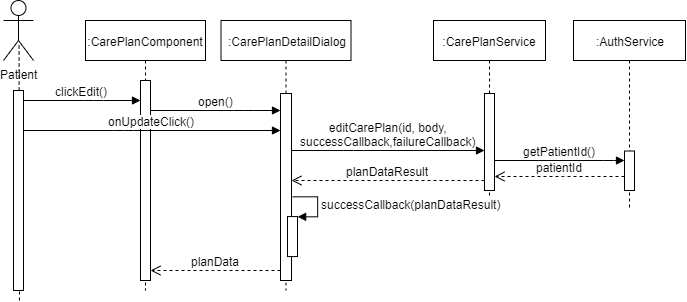

The diagram above was exported from draw.io. Its source (the exported page's mxGraphModel, read from the mxfile embedded in the PNG):
<mxGraphModel dx="1665" dy="412" grid="1" gridSize="10" guides="1" tooltips="1" connect="1" arrows="1" fold="1" page="1" pageScale="1" pageWidth="827" pageHeight="1169" math="0" shadow="0">
  <root>
    <mxCell id="tWUEEjIhzAUHhKcHjZ0I-0" />
    <mxCell id="tWUEEjIhzAUHhKcHjZ0I-1" parent="tWUEEjIhzAUHhKcHjZ0I-0" />
    <mxCell id="tWUEEjIhzAUHhKcHjZ0I-2" value=":CarePlanComponent" style="shape=umlLifeline;perimeter=lifelinePerimeter;whiteSpace=wrap;html=1;container=1;collapsible=0;recursiveResize=0;outlineConnect=0;" vertex="1" parent="tWUEEjIhzAUHhKcHjZ0I-1">
      <mxGeometry x="32" y="30" width="120" height="270" as="geometry" />
    </mxCell>
    <mxCell id="tWUEEjIhzAUHhKcHjZ0I-3" value="" style="html=1;points=[];perimeter=orthogonalPerimeter;" vertex="1" parent="tWUEEjIhzAUHhKcHjZ0I-1">
      <mxGeometry x="87" y="90" width="10" height="200" as="geometry" />
    </mxCell>
    <mxCell id="tWUEEjIhzAUHhKcHjZ0I-4" value="Patient" style="shape=umlActor;verticalLabelPosition=bottom;labelBackgroundColor=#ffffff;verticalAlign=top;html=1;" vertex="1" parent="tWUEEjIhzAUHhKcHjZ0I-1">
      <mxGeometry x="-50" y="10" width="30" height="60" as="geometry" />
    </mxCell>
    <mxCell id="tWUEEjIhzAUHhKcHjZ0I-5" value="" style="endArrow=none;dashed=1;html=1;entryX=0.519;entryY=0.721;entryDx=0;entryDy=0;entryPerimeter=0;" edge="1" parent="tWUEEjIhzAUHhKcHjZ0I-1" target="tWUEEjIhzAUHhKcHjZ0I-4">
      <mxGeometry width="50" height="50" relative="1" as="geometry">
        <mxPoint x="-34" y="310" as="sourcePoint" />
        <mxPoint x="-40" y="140" as="targetPoint" />
      </mxGeometry>
    </mxCell>
    <mxCell id="tWUEEjIhzAUHhKcHjZ0I-6" value="" style="html=1;points=[];perimeter=orthogonalPerimeter;" vertex="1" parent="tWUEEjIhzAUHhKcHjZ0I-1">
      <mxGeometry x="-40" y="100" width="10" height="200" as="geometry" />
    </mxCell>
    <mxCell id="tWUEEjIhzAUHhKcHjZ0I-7" value="clickEdit()" style="html=1;verticalAlign=bottom;endArrow=block;" edge="1" parent="tWUEEjIhzAUHhKcHjZ0I-1" source="tWUEEjIhzAUHhKcHjZ0I-6" target="tWUEEjIhzAUHhKcHjZ0I-3">
      <mxGeometry width="80" relative="1" as="geometry">
        <mxPoint x="-20" y="110" as="sourcePoint" />
        <mxPoint x="50" y="110" as="targetPoint" />
        <Array as="points">
          <mxPoint x="40" y="110" />
        </Array>
      </mxGeometry>
    </mxCell>
    <mxCell id="tWUEEjIhzAUHhKcHjZ0I-8" value=":CarePlanDetailDialog" style="shape=umlLifeline;perimeter=lifelinePerimeter;whiteSpace=wrap;html=1;container=1;collapsible=0;recursiveResize=0;outlineConnect=0;" vertex="1" parent="tWUEEjIhzAUHhKcHjZ0I-1">
      <mxGeometry x="167.5" y="30" width="130" height="270" as="geometry" />
    </mxCell>
    <mxCell id="tWUEEjIhzAUHhKcHjZ0I-9" value="" style="html=1;points=[];perimeter=orthogonalPerimeter;" vertex="1" parent="tWUEEjIhzAUHhKcHjZ0I-1">
      <mxGeometry x="227" y="103" width="11" height="187" as="geometry" />
    </mxCell>
    <mxCell id="tWUEEjIhzAUHhKcHjZ0I-10" value="planData" style="html=1;verticalAlign=bottom;endArrow=open;dashed=1;endSize=8;" edge="1" parent="tWUEEjIhzAUHhKcHjZ0I-1" source="tWUEEjIhzAUHhKcHjZ0I-9" target="tWUEEjIhzAUHhKcHjZ0I-3">
      <mxGeometry relative="1" as="geometry">
        <mxPoint x="227.5" y="299.5" as="sourcePoint" />
        <mxPoint x="97" y="299.5" as="targetPoint" />
        <Array as="points">
          <mxPoint x="170" y="280" />
        </Array>
      </mxGeometry>
    </mxCell>
    <mxCell id="tWUEEjIhzAUHhKcHjZ0I-11" value="onUpdateClick()" style="html=1;verticalAlign=bottom;endArrow=block;" edge="1" parent="tWUEEjIhzAUHhKcHjZ0I-1" source="tWUEEjIhzAUHhKcHjZ0I-6" target="tWUEEjIhzAUHhKcHjZ0I-9">
      <mxGeometry width="80" relative="1" as="geometry">
        <mxPoint x="-20" y="170" as="sourcePoint" />
        <mxPoint x="220" y="170" as="targetPoint" />
        <Array as="points">
          <mxPoint x="70" y="140" />
        </Array>
      </mxGeometry>
    </mxCell>
    <mxCell id="tWUEEjIhzAUHhKcHjZ0I-12" value="planDataResult" style="html=1;verticalAlign=bottom;endArrow=open;dashed=1;endSize=8;" edge="1" parent="tWUEEjIhzAUHhKcHjZ0I-1" source="tWUEEjIhzAUHhKcHjZ0I-14" target="tWUEEjIhzAUHhKcHjZ0I-9">
      <mxGeometry relative="1" as="geometry">
        <mxPoint x="430" y="230" as="sourcePoint" />
        <mxPoint x="237" y="229.99999999999994" as="targetPoint" />
        <Array as="points">
          <mxPoint x="340" y="190" />
        </Array>
      </mxGeometry>
    </mxCell>
    <mxCell id="tWUEEjIhzAUHhKcHjZ0I-13" value=":CarePlanService" style="shape=umlLifeline;perimeter=lifelinePerimeter;whiteSpace=wrap;html=1;container=1;collapsible=0;recursiveResize=0;outlineConnect=0;" vertex="1" parent="tWUEEjIhzAUHhKcHjZ0I-1">
      <mxGeometry x="380" y="30" width="112" height="190" as="geometry" />
    </mxCell>
    <mxCell id="tWUEEjIhzAUHhKcHjZ0I-14" value="" style="html=1;points=[];perimeter=orthogonalPerimeter;" vertex="1" parent="tWUEEjIhzAUHhKcHjZ0I-13">
      <mxGeometry x="51" y="73" width="10" height="97" as="geometry" />
    </mxCell>
    <mxCell id="tWUEEjIhzAUHhKcHjZ0I-15" value="editCarePlan(id, body,&lt;br&gt;successCallback,failureCallback)" style="html=1;verticalAlign=bottom;endArrow=block;" edge="1" parent="tWUEEjIhzAUHhKcHjZ0I-1" source="tWUEEjIhzAUHhKcHjZ0I-9" target="tWUEEjIhzAUHhKcHjZ0I-14">
      <mxGeometry width="80" relative="1" as="geometry">
        <mxPoint x="250" y="198" as="sourcePoint" />
        <mxPoint x="427" y="197.5" as="targetPoint" />
        <Array as="points">
          <mxPoint x="300" y="160" />
        </Array>
      </mxGeometry>
    </mxCell>
    <mxCell id="tWUEEjIhzAUHhKcHjZ0I-16" value="open()" style="html=1;verticalAlign=bottom;endArrow=block;" edge="1" parent="tWUEEjIhzAUHhKcHjZ0I-1" source="tWUEEjIhzAUHhKcHjZ0I-3" target="tWUEEjIhzAUHhKcHjZ0I-9">
      <mxGeometry width="80" relative="1" as="geometry">
        <mxPoint x="100" y="130" as="sourcePoint" />
        <mxPoint x="208.49999999999977" y="130" as="targetPoint" />
        <Array as="points">
          <mxPoint x="190" y="120" />
        </Array>
      </mxGeometry>
    </mxCell>
    <mxCell id="tWUEEjIhzAUHhKcHjZ0I-17" value=":AuthService" style="shape=umlLifeline;perimeter=lifelinePerimeter;whiteSpace=wrap;html=1;container=1;collapsible=0;recursiveResize=0;outlineConnect=0;" vertex="1" parent="tWUEEjIhzAUHhKcHjZ0I-1">
      <mxGeometry x="520" y="30" width="112" height="190" as="geometry" />
    </mxCell>
    <mxCell id="tWUEEjIhzAUHhKcHjZ0I-18" value="" style="html=1;points=[];perimeter=orthogonalPerimeter;" vertex="1" parent="tWUEEjIhzAUHhKcHjZ0I-17">
      <mxGeometry x="51" y="130.5" width="10" height="39.5" as="geometry" />
    </mxCell>
    <mxCell id="tWUEEjIhzAUHhKcHjZ0I-19" value="getPatientId()" style="html=1;verticalAlign=bottom;endArrow=block;" edge="1" parent="tWUEEjIhzAUHhKcHjZ0I-1" source="tWUEEjIhzAUHhKcHjZ0I-14" target="tWUEEjIhzAUHhKcHjZ0I-18">
      <mxGeometry width="80" relative="1" as="geometry">
        <mxPoint x="470" y="180" as="sourcePoint" />
        <mxPoint x="590" y="180" as="targetPoint" />
        <Array as="points">
          <mxPoint x="560" y="170" />
        </Array>
      </mxGeometry>
    </mxCell>
    <mxCell id="tWUEEjIhzAUHhKcHjZ0I-20" value="patientId" style="html=1;verticalAlign=bottom;endArrow=open;dashed=1;endSize=8;" edge="1" parent="tWUEEjIhzAUHhKcHjZ0I-1" source="tWUEEjIhzAUHhKcHjZ0I-18" target="tWUEEjIhzAUHhKcHjZ0I-14">
      <mxGeometry relative="1" as="geometry">
        <mxPoint x="570" y="220" as="sourcePoint" />
        <mxPoint x="441" y="220" as="targetPoint" />
        <Array as="points">
          <mxPoint x="520" y="186" />
        </Array>
      </mxGeometry>
    </mxCell>
    <mxCell id="tWUEEjIhzAUHhKcHjZ0I-21" value="" style="html=1;points=[];perimeter=orthogonalPerimeter;" vertex="1" parent="tWUEEjIhzAUHhKcHjZ0I-1">
      <mxGeometry x="234" y="226.07" width="10" height="40" as="geometry" />
    </mxCell>
    <mxCell id="tWUEEjIhzAUHhKcHjZ0I-22" value="successCallback(planDataResult)" style="edgeStyle=orthogonalEdgeStyle;html=1;align=left;spacingLeft=2;endArrow=block;rounded=0;entryX=1;entryY=0;" edge="1" parent="tWUEEjIhzAUHhKcHjZ0I-1" target="tWUEEjIhzAUHhKcHjZ0I-21">
      <mxGeometry relative="1" as="geometry">
        <mxPoint x="239" y="206.07" as="sourcePoint" />
        <Array as="points">
          <mxPoint x="264" y="206.07" />
        </Array>
      </mxGeometry>
    </mxCell>
  </root>
</mxGraphModel>